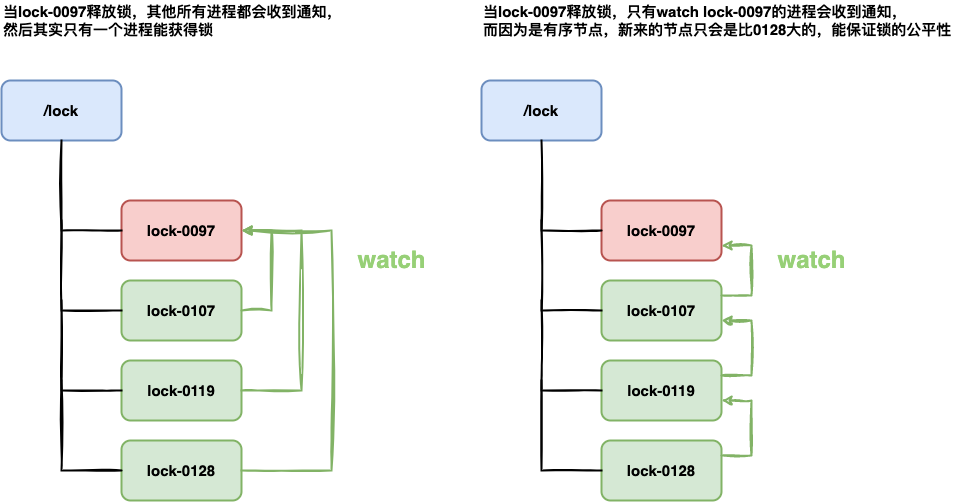

The diagram above was exported from draw.io. Its source (the exported page's mxGraphModel, read from the mxfile embedded in the PNG):
<mxGraphModel dx="1363" dy="847" grid="1" gridSize="10" guides="1" tooltips="1" connect="1" arrows="1" fold="1" page="1" pageScale="1" pageWidth="827" pageHeight="1169" math="0" shadow="0">
  <root>
    <mxCell id="0" />
    <mxCell id="1" parent="0" />
    <mxCell id="DZZTnn5RCQIR0ECGldkG-1" value="/lock" style="rounded=1;whiteSpace=wrap;html=1;strokeWidth=2;fillWeight=4;hachureGap=8;hachureAngle=45;fillColor=#dae8fc;strokeColor=#6c8ebf;fontSize=15;fontStyle=1" vertex="1" parent="1">
      <mxGeometry x="160" y="160" width="120" height="60" as="geometry" />
    </mxCell>
    <mxCell id="DZZTnn5RCQIR0ECGldkG-2" value="lock-0097" style="rounded=1;whiteSpace=wrap;html=1;strokeWidth=2;fillWeight=4;hachureGap=8;hachureAngle=45;fillColor=#f8cecc;strokeColor=#b85450;fontSize=15;fontStyle=1" vertex="1" parent="1">
      <mxGeometry x="280" y="280" width="120" height="60" as="geometry" />
    </mxCell>
    <mxCell id="DZZTnn5RCQIR0ECGldkG-3" value="&lt;span style=&quot;font-size: 15px; font-weight: 700;&quot;&gt;lock-0107&lt;/span&gt;" style="rounded=1;whiteSpace=wrap;html=1;strokeWidth=2;fillWeight=4;hachureGap=8;hachureAngle=45;fillColor=#d5e8d4;strokeColor=#82b366;" vertex="1" parent="1">
      <mxGeometry x="280" y="360" width="120" height="60" as="geometry" />
    </mxCell>
    <mxCell id="DZZTnn5RCQIR0ECGldkG-4" value="&lt;span style=&quot;font-size: 15px; font-weight: 700;&quot;&gt;lock-0119&lt;/span&gt;" style="rounded=1;whiteSpace=wrap;html=1;strokeWidth=2;fillWeight=4;hachureGap=8;hachureAngle=45;fillColor=#d5e8d4;strokeColor=#82b366;" vertex="1" parent="1">
      <mxGeometry x="280" y="440" width="120" height="60" as="geometry" />
    </mxCell>
    <mxCell id="DZZTnn5RCQIR0ECGldkG-5" value="&lt;span style=&quot;font-size: 15px; font-weight: 700;&quot;&gt;lock-0128&lt;/span&gt;" style="rounded=1;whiteSpace=wrap;html=1;strokeWidth=2;fillWeight=4;hachureGap=8;hachureAngle=45;fillColor=#d5e8d4;strokeColor=#82b366;" vertex="1" parent="1">
      <mxGeometry x="280" y="520" width="120" height="60" as="geometry" />
    </mxCell>
    <mxCell id="DZZTnn5RCQIR0ECGldkG-6" value="&lt;span style=&quot;font-size: 15px; font-weight: 700;&quot;&gt;/lock&lt;/span&gt;" style="rounded=1;whiteSpace=wrap;html=1;strokeWidth=2;fillWeight=4;hachureGap=8;hachureAngle=45;fillColor=#dae8fc;strokeColor=#6c8ebf;" vertex="1" parent="1">
      <mxGeometry x="640" y="160" width="120" height="60" as="geometry" />
    </mxCell>
    <mxCell id="DZZTnn5RCQIR0ECGldkG-11" value="" style="endArrow=classic;html=1;rounded=0;sketch=1;curveFitting=1;jiggle=2;strokeWidth=2;exitX=1;exitY=0.5;exitDx=0;exitDy=0;entryX=1;entryY=0.5;entryDx=0;entryDy=0;fillColor=#d5e8d4;strokeColor=#82b366;" edge="1" parent="1" source="DZZTnn5RCQIR0ECGldkG-3" target="DZZTnn5RCQIR0ECGldkG-2">
      <mxGeometry width="50" height="50" relative="1" as="geometry">
        <mxPoint x="600" y="400" as="sourcePoint" />
        <mxPoint x="650" y="350" as="targetPoint" />
        <Array as="points">
          <mxPoint x="430" y="390" />
          <mxPoint x="430" y="310" />
        </Array>
      </mxGeometry>
    </mxCell>
    <mxCell id="DZZTnn5RCQIR0ECGldkG-12" value="" style="endArrow=classic;html=1;rounded=0;sketch=1;curveFitting=1;jiggle=2;strokeWidth=2;exitX=1;exitY=0.5;exitDx=0;exitDy=0;fillColor=#d5e8d4;strokeColor=#82b366;" edge="1" parent="1" source="DZZTnn5RCQIR0ECGldkG-4">
      <mxGeometry width="50" height="50" relative="1" as="geometry">
        <mxPoint x="410" y="400" as="sourcePoint" />
        <mxPoint x="400" y="310" as="targetPoint" />
        <Array as="points">
          <mxPoint x="460" y="470" />
          <mxPoint x="460" y="310" />
        </Array>
      </mxGeometry>
    </mxCell>
    <mxCell id="DZZTnn5RCQIR0ECGldkG-13" value="" style="endArrow=classic;html=1;rounded=0;sketch=1;curveFitting=1;jiggle=2;strokeWidth=2;exitX=1;exitY=0.5;exitDx=0;exitDy=0;fillColor=#d5e8d4;strokeColor=#82b366;" edge="1" parent="1" source="DZZTnn5RCQIR0ECGldkG-5">
      <mxGeometry width="50" height="50" relative="1" as="geometry">
        <mxPoint x="470" y="570" as="sourcePoint" />
        <mxPoint x="400" y="310" as="targetPoint" />
        <Array as="points">
          <mxPoint x="490" y="550" />
          <mxPoint x="490" y="310" />
        </Array>
      </mxGeometry>
    </mxCell>
    <mxCell id="DZZTnn5RCQIR0ECGldkG-14" value="lock-0097" style="rounded=1;whiteSpace=wrap;html=1;strokeWidth=2;fillWeight=4;hachureGap=8;hachureAngle=45;fillColor=#f8cecc;strokeColor=#b85450;fontSize=15;fontStyle=1" vertex="1" parent="1">
      <mxGeometry x="760" y="280" width="120" height="60" as="geometry" />
    </mxCell>
    <mxCell id="DZZTnn5RCQIR0ECGldkG-15" value="&lt;span style=&quot;font-size: 15px; font-weight: 700;&quot;&gt;lock-0107&lt;/span&gt;" style="rounded=1;whiteSpace=wrap;html=1;strokeWidth=2;fillWeight=4;hachureGap=8;hachureAngle=45;fillColor=#d5e8d4;strokeColor=#82b366;" vertex="1" parent="1">
      <mxGeometry x="760" y="360" width="120" height="60" as="geometry" />
    </mxCell>
    <mxCell id="DZZTnn5RCQIR0ECGldkG-16" value="&lt;span style=&quot;font-size: 15px; font-weight: 700;&quot;&gt;lock-0119&lt;/span&gt;" style="rounded=1;whiteSpace=wrap;html=1;strokeWidth=2;fillWeight=4;hachureGap=8;hachureAngle=45;fillColor=#d5e8d4;strokeColor=#82b366;" vertex="1" parent="1">
      <mxGeometry x="760" y="440" width="120" height="60" as="geometry" />
    </mxCell>
    <mxCell id="DZZTnn5RCQIR0ECGldkG-17" value="&lt;span style=&quot;font-size: 15px; font-weight: 700;&quot;&gt;lock-0128&lt;/span&gt;" style="rounded=1;whiteSpace=wrap;html=1;strokeWidth=2;fillWeight=4;hachureGap=8;hachureAngle=45;fillColor=#d5e8d4;strokeColor=#82b366;" vertex="1" parent="1">
      <mxGeometry x="760" y="520" width="120" height="60" as="geometry" />
    </mxCell>
    <mxCell id="DZZTnn5RCQIR0ECGldkG-18" value="" style="endArrow=classic;html=1;rounded=0;sketch=1;curveFitting=1;jiggle=2;strokeWidth=2;exitX=1;exitY=0.25;exitDx=0;exitDy=0;entryX=1;entryY=0.75;entryDx=0;entryDy=0;fillColor=#d5e8d4;strokeColor=#82b366;" edge="1" parent="1" source="DZZTnn5RCQIR0ECGldkG-15" target="DZZTnn5RCQIR0ECGldkG-14">
      <mxGeometry x="0.4286" y="-440" width="50" height="50" relative="1" as="geometry">
        <mxPoint x="880" y="380" as="sourcePoint" />
        <mxPoint x="910" y="300" as="targetPoint" />
        <Array as="points">
          <mxPoint x="910" y="375" />
          <mxPoint x="910" y="325" />
        </Array>
        <mxPoint as="offset" />
      </mxGeometry>
    </mxCell>
    <mxCell id="DZZTnn5RCQIR0ECGldkG-19" value="" style="endArrow=classic;html=1;rounded=0;sketch=1;curveFitting=1;jiggle=2;strokeWidth=2;exitX=1;exitY=0.25;exitDx=0;exitDy=0;entryX=1;entryY=0.5;entryDx=0;entryDy=0;fillColor=#d5e8d4;strokeColor=#82b366;" edge="1" parent="1" source="DZZTnn5RCQIR0ECGldkG-16">
      <mxGeometry x="0.4286" y="-440" width="50" height="50" relative="1" as="geometry">
        <mxPoint x="880" y="480" as="sourcePoint" />
        <mxPoint x="880" y="400" as="targetPoint" />
        <Array as="points">
          <mxPoint x="910" y="455" />
          <mxPoint x="910" y="400" />
        </Array>
        <mxPoint as="offset" />
      </mxGeometry>
    </mxCell>
    <mxCell id="DZZTnn5RCQIR0ECGldkG-20" value="" style="endArrow=classic;html=1;rounded=0;sketch=1;curveFitting=1;jiggle=2;strokeWidth=2;exitX=1;exitY=0.25;exitDx=0;exitDy=0;entryX=1;entryY=0.5;entryDx=0;entryDy=0;fillColor=#d5e8d4;strokeColor=#82b366;" edge="1" parent="1">
      <mxGeometry x="0.4286" y="-440" width="50" height="50" relative="1" as="geometry">
        <mxPoint x="880" y="535" as="sourcePoint" />
        <mxPoint x="880" y="480" as="targetPoint" />
        <Array as="points">
          <mxPoint x="910" y="535" />
          <mxPoint x="910" y="480" />
        </Array>
        <mxPoint as="offset" />
      </mxGeometry>
    </mxCell>
    <mxCell id="DZZTnn5RCQIR0ECGldkG-23" value="" style="endArrow=none;html=1;rounded=0;sketch=1;strokeWidth=2;fontSize=15;entryX=0.5;entryY=1;entryDx=0;entryDy=0;exitX=0;exitY=0.5;exitDx=0;exitDy=0;" edge="1" parent="1" source="DZZTnn5RCQIR0ECGldkG-2" target="DZZTnn5RCQIR0ECGldkG-1">
      <mxGeometry width="50" height="50" relative="1" as="geometry">
        <mxPoint x="180" y="350" as="sourcePoint" />
        <mxPoint x="230" y="300" as="targetPoint" />
        <Array as="points">
          <mxPoint x="220" y="310" />
        </Array>
      </mxGeometry>
    </mxCell>
    <mxCell id="DZZTnn5RCQIR0ECGldkG-24" value="" style="endArrow=none;html=1;rounded=0;sketch=1;strokeWidth=2;fontSize=15;entryX=0.5;entryY=1;entryDx=0;entryDy=0;exitX=0;exitY=0.5;exitDx=0;exitDy=0;" edge="1" parent="1">
      <mxGeometry width="50" height="50" relative="1" as="geometry">
        <mxPoint x="280" y="390" as="sourcePoint" />
        <mxPoint x="220" y="300" as="targetPoint" />
        <Array as="points">
          <mxPoint x="220" y="390" />
        </Array>
      </mxGeometry>
    </mxCell>
    <mxCell id="DZZTnn5RCQIR0ECGldkG-25" value="" style="endArrow=none;html=1;rounded=0;sketch=1;strokeWidth=2;fontSize=15;entryX=0.5;entryY=1;entryDx=0;entryDy=0;exitX=0;exitY=0.5;exitDx=0;exitDy=0;" edge="1" parent="1">
      <mxGeometry width="50" height="50" relative="1" as="geometry">
        <mxPoint x="280" y="470" as="sourcePoint" />
        <mxPoint x="220" y="380" as="targetPoint" />
        <Array as="points">
          <mxPoint x="220" y="470" />
        </Array>
      </mxGeometry>
    </mxCell>
    <mxCell id="DZZTnn5RCQIR0ECGldkG-26" value="" style="endArrow=none;html=1;rounded=0;sketch=1;strokeWidth=2;fontSize=15;entryX=0.5;entryY=1;entryDx=0;entryDy=0;exitX=0;exitY=0.5;exitDx=0;exitDy=0;" edge="1" parent="1">
      <mxGeometry width="50" height="50" relative="1" as="geometry">
        <mxPoint x="280" y="550" as="sourcePoint" />
        <mxPoint x="220" y="460" as="targetPoint" />
        <Array as="points">
          <mxPoint x="220" y="550" />
        </Array>
      </mxGeometry>
    </mxCell>
    <mxCell id="DZZTnn5RCQIR0ECGldkG-27" value="" style="endArrow=none;html=1;rounded=0;sketch=1;strokeWidth=2;fontSize=15;entryX=0.5;entryY=1;entryDx=0;entryDy=0;exitX=0;exitY=0.5;exitDx=0;exitDy=0;" edge="1" parent="1">
      <mxGeometry width="50" height="50" relative="1" as="geometry">
        <mxPoint x="760" y="310" as="sourcePoint" />
        <mxPoint x="700" y="220" as="targetPoint" />
        <Array as="points">
          <mxPoint x="700" y="310" />
        </Array>
      </mxGeometry>
    </mxCell>
    <mxCell id="DZZTnn5RCQIR0ECGldkG-28" value="" style="endArrow=none;html=1;rounded=0;sketch=1;strokeWidth=2;fontSize=15;entryX=0.5;entryY=1;entryDx=0;entryDy=0;exitX=0;exitY=0.5;exitDx=0;exitDy=0;" edge="1" parent="1">
      <mxGeometry width="50" height="50" relative="1" as="geometry">
        <mxPoint x="760" y="390" as="sourcePoint" />
        <mxPoint x="700" y="300" as="targetPoint" />
        <Array as="points">
          <mxPoint x="700" y="390" />
        </Array>
      </mxGeometry>
    </mxCell>
    <mxCell id="DZZTnn5RCQIR0ECGldkG-29" value="" style="endArrow=none;html=1;rounded=0;sketch=1;strokeWidth=2;fontSize=15;entryX=0.5;entryY=1;entryDx=0;entryDy=0;exitX=0;exitY=0.5;exitDx=0;exitDy=0;" edge="1" parent="1">
      <mxGeometry width="50" height="50" relative="1" as="geometry">
        <mxPoint x="760" y="470" as="sourcePoint" />
        <mxPoint x="700" y="380" as="targetPoint" />
        <Array as="points">
          <mxPoint x="700" y="470" />
        </Array>
      </mxGeometry>
    </mxCell>
    <mxCell id="DZZTnn5RCQIR0ECGldkG-30" value="" style="endArrow=none;html=1;rounded=0;sketch=1;strokeWidth=2;fontSize=15;entryX=0.5;entryY=1;entryDx=0;entryDy=0;exitX=0;exitY=0.5;exitDx=0;exitDy=0;" edge="1" parent="1">
      <mxGeometry width="50" height="50" relative="1" as="geometry">
        <mxPoint x="760" y="550" as="sourcePoint" />
        <mxPoint x="700" y="460" as="targetPoint" />
        <Array as="points">
          <mxPoint x="700" y="550" />
        </Array>
      </mxGeometry>
    </mxCell>
    <mxCell id="DZZTnn5RCQIR0ECGldkG-31" value="当lock-0097释放锁，其他所有进程都会收到通知，&lt;br&gt;然后其实只有一个进程能获得锁" style="text;strokeColor=none;fillColor=none;html=1;fontSize=15;fontStyle=1;verticalAlign=middle;align=left;sketch=0;" vertex="1" parent="1">
      <mxGeometry x="160" y="80" width="360" height="40" as="geometry" />
    </mxCell>
    <mxCell id="DZZTnn5RCQIR0ECGldkG-32" value="当lock-0097释放锁，只有watch lock-0097的进程会收到通知，&lt;br&gt;而因为是有序节点，新来的节点只会是比0128大的，能保证锁的公平性" style="text;strokeColor=none;fillColor=none;html=1;fontSize=15;fontStyle=1;verticalAlign=middle;align=left;sketch=0;" vertex="1" parent="1">
      <mxGeometry x="640" y="80" width="480" height="40" as="geometry" />
    </mxCell>
    <mxCell id="DZZTnn5RCQIR0ECGldkG-33" value="watch" style="text;strokeColor=none;fillColor=none;html=1;fontSize=24;fontStyle=1;verticalAlign=middle;align=center;sketch=0;fontColor=#97D077;" vertex="1" parent="1">
      <mxGeometry x="500" y="320" width="100" height="40" as="geometry" />
    </mxCell>
    <mxCell id="DZZTnn5RCQIR0ECGldkG-34" value="watch" style="text;strokeColor=none;fillColor=none;html=1;fontSize=24;fontStyle=1;verticalAlign=middle;align=center;sketch=0;fontColor=#97D077;" vertex="1" parent="1">
      <mxGeometry x="920" y="320" width="100" height="40" as="geometry" />
    </mxCell>
  </root>
</mxGraphModel>